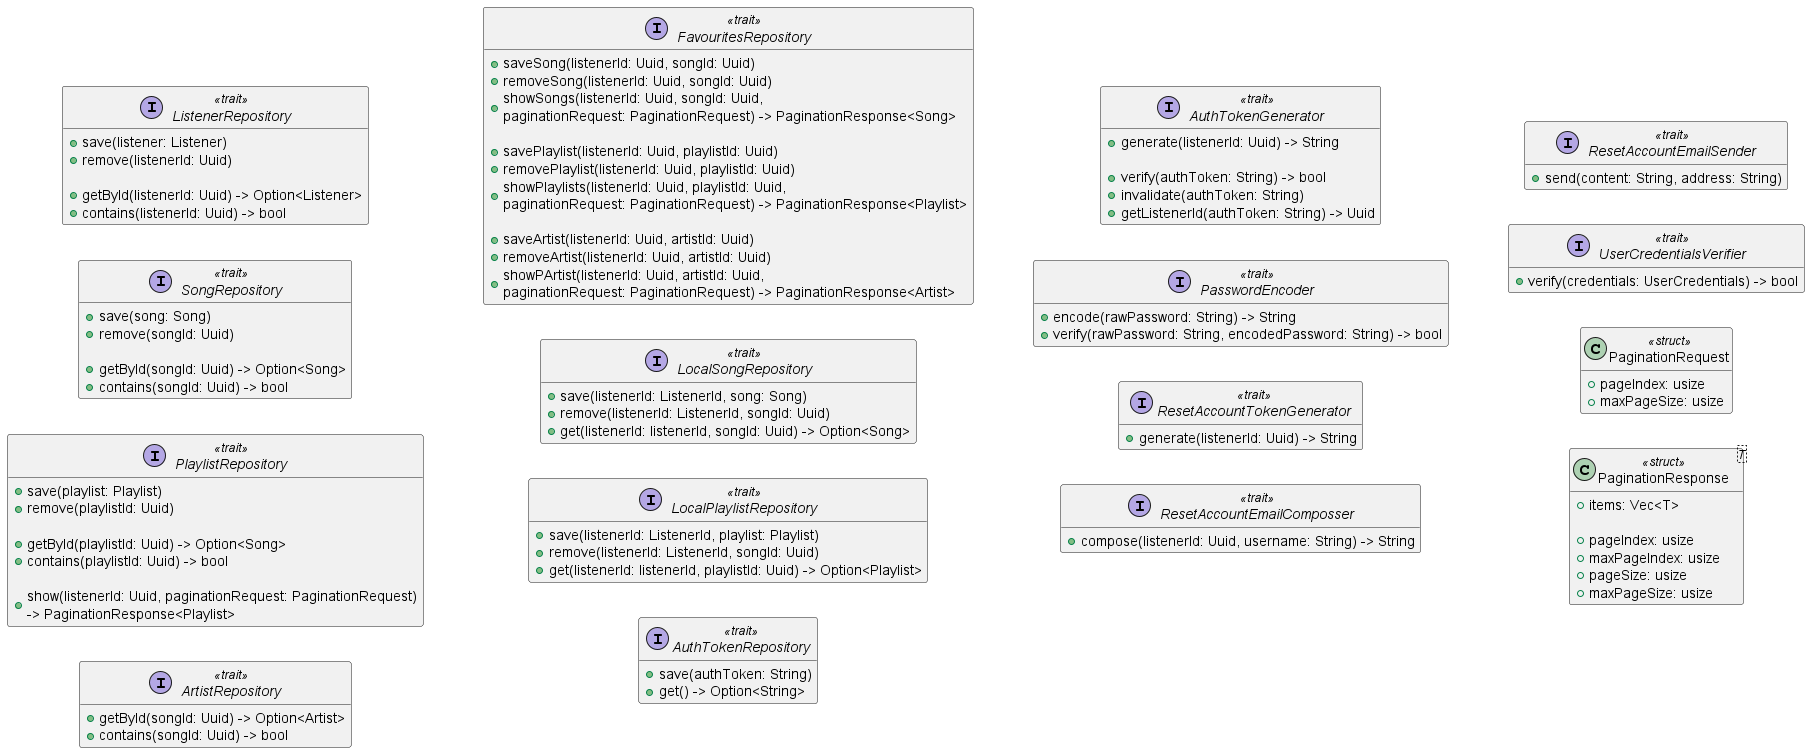

The diagram above was rendered by PlantUML. Its source (embedded in the PNG):
@startuml

left to right direction
hide empty members
skinparam BackgroundColor transparent

interface ListenerRepository <<trait>> {
    + save(listener: Listener)
    + remove(listenerId: Uuid)
    
    + getById(listenerId: Uuid) -> Option<Listener>
    + contains(listenerId: Uuid) -> bool
}

interface SongRepository <<trait>> {
    + save(song: Song)
    + remove(songId: Uuid)
    
    + getById(songId: Uuid) -> Option<Song>
    + contains(songId: Uuid) -> bool
}

interface PlaylistRepository <<trait>> {
    + save(playlist: Playlist)
    + remove(playlistId: Uuid)
    
    + getById(playlistId: Uuid) -> Option<Song>
    + contains(playlistId: Uuid) -> bool

    + show(listenerId: Uuid, paginationRequest: PaginationRequest)\n-> PaginationResponse<Playlist>
}

interface ArtistRepository <<trait>> {
    + getById(songId: Uuid) -> Option<Artist>
    + contains(songId: Uuid) -> bool
}

interface FavouritesRepository <<trait>> {
    + saveSong(listenerId: Uuid, songId: Uuid)
    + removeSong(listenerId: Uuid, songId: Uuid)
    + showSongs(listenerId: Uuid, songId: Uuid, \npaginationRequest: PaginationRequest) -> PaginationResponse<Song>

    + savePlaylist(listenerId: Uuid, playlistId: Uuid)
    + removePlaylist(listenerId: Uuid, playlistId: Uuid)
    + showPlaylists(listenerId: Uuid, playlistId: Uuid, \npaginationRequest: PaginationRequest) -> PaginationResponse<Playlist>

    + saveArtist(listenerId: Uuid, artistId: Uuid)
    + removeArtist(listenerId: Uuid, artistId: Uuid)
    + showPArtist(listenerId: Uuid, artistId: Uuid, \npaginationRequest: PaginationRequest) -> PaginationResponse<Artist>
}

interface LocalSongRepository <<trait>> {
    + save(listenerId: ListenerId, song: Song)
    + remove(listenerId: ListenerId, songId: Uuid)
    + get(listenerId: listenerId, songId: Uuid) -> Option<Song>
}

interface LocalPlaylistRepository <<trait>> {
    + save(listenerId: ListenerId, playlist: Playlist)
    + remove(listenerId: ListenerId, songId: Uuid)
    + get(listenerId: listenerId, playlistId: Uuid) -> Option<Playlist>
}

interface AuthTokenRepository <<trait>> {
    + save(authToken: String)
    + get() -> Option<String>
}

interface AuthTokenGenerator <<trait>> {
    + generate(listenerId: Uuid) -> String

    + verify(authToken: String) -> bool
    + invalidate(authToken: String)
    + getListenerId(authToken: String) -> Uuid
}

interface PasswordEncoder <<trait>> {
    + encode(rawPassword: String) -> String
    + verify(rawPassword: String, encodedPassword: String) -> bool
}

interface ResetAccountTokenGenerator <<trait>> {
    + generate(listenerId: Uuid) -> String
}

interface ResetAccountEmailComposser <<trait>> {
    + compose(listenerId: Uuid, username: String) -> String
}

interface ResetAccountEmailSender <<trait>> {
    + send(content: String, address: String)
}

interface UserCredentialsVerifier <<trait>> {
    + verify(credentials: UserCredentials) -> bool
}

class PaginationRequest <<struct>> {
    + pageIndex: usize
    + maxPageSize: usize
}

class PaginationResponse<T> <<struct>> {
    + items: Vec<T>

    + pageIndex: usize
    + maxPageIndex: usize
    + pageSize: usize
    + maxPageSize: usize
}

@enduml